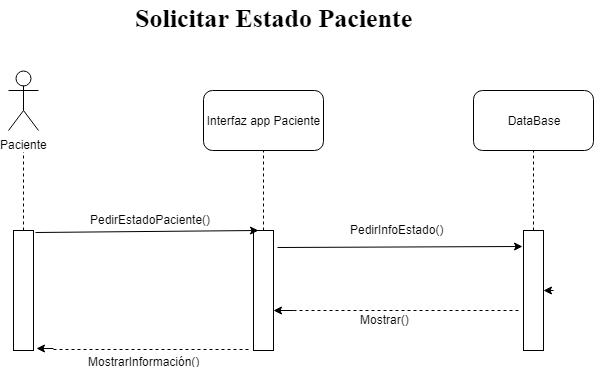

The diagram above was exported from draw.io. Its source (the exported page's mxGraphModel, read from the mxfile embedded in the PNG):
<mxGraphModel dx="1010" dy="550" grid="1" gridSize="10" guides="1" tooltips="1" connect="1" arrows="1" fold="1" page="1" pageScale="1" pageWidth="827" pageHeight="1169" math="0" shadow="0">
  <root>
    <mxCell id="0" />
    <mxCell id="1" parent="0" />
    <mxCell id="Sd5WMv3Kn2__qTNcJazz-4" value="" style="endArrow=none;dashed=1;html=1;exitX=0.5;exitY=0;exitDx=0;exitDy=0;" parent="1" source="Sd5WMv3Kn2__qTNcJazz-57" edge="1">
      <mxGeometry width="50" height="50" relative="1" as="geometry">
        <mxPoint x="175" y="250" as="sourcePoint" />
        <mxPoint x="175" y="180" as="targetPoint" />
      </mxGeometry>
    </mxCell>
    <mxCell id="Sd5WMv3Kn2__qTNcJazz-5" value="&lt;div&gt;&lt;div&gt;Interfaz app Paciente&lt;/div&gt;&lt;/div&gt;" style="rounded=1;whiteSpace=wrap;html=1;" parent="1" vertex="1">
      <mxGeometry x="355" y="130" width="120" height="60" as="geometry" />
    </mxCell>
    <mxCell id="Sd5WMv3Kn2__qTNcJazz-7" value="" style="endArrow=none;dashed=1;html=1;entryX=0.5;entryY=1;entryDx=0;entryDy=0;" parent="1" source="Sd5WMv3Kn2__qTNcJazz-58" target="Sd5WMv3Kn2__qTNcJazz-5" edge="1">
      <mxGeometry width="50" height="50" relative="1" as="geometry">
        <mxPoint x="415" y="250" as="sourcePoint" />
        <mxPoint x="405" y="390" as="targetPoint" />
      </mxGeometry>
    </mxCell>
    <mxCell id="Sd5WMv3Kn2__qTNcJazz-8" value="DataBase" style="rounded=1;whiteSpace=wrap;html=1;" parent="1" vertex="1">
      <mxGeometry x="625" y="130" width="120" height="60" as="geometry" />
    </mxCell>
    <mxCell id="Sd5WMv3Kn2__qTNcJazz-10" value="" style="endArrow=none;dashed=1;html=1;entryX=0.5;entryY=1;entryDx=0;entryDy=0;exitX=0.5;exitY=0;exitDx=0;exitDy=0;" parent="1" source="Sd5WMv3Kn2__qTNcJazz-59" target="Sd5WMv3Kn2__qTNcJazz-8" edge="1">
      <mxGeometry width="50" height="50" relative="1" as="geometry">
        <mxPoint x="685" y="250" as="sourcePoint" />
        <mxPoint x="625" y="390" as="targetPoint" />
      </mxGeometry>
    </mxCell>
    <mxCell id="Sd5WMv3Kn2__qTNcJazz-53" value="Paciente" style="shape=umlActor;verticalLabelPosition=bottom;labelBackgroundColor=#ffffff;verticalAlign=top;html=1;outlineConnect=0;" parent="1" vertex="1">
      <mxGeometry x="160" y="110" width="30" height="60" as="geometry" />
    </mxCell>
    <mxCell id="Sd5WMv3Kn2__qTNcJazz-56" value="Solicitar Estado Paciente&lt;br&gt;" style="text;html=1;resizable=0;points=[];autosize=1;align=left;verticalAlign=top;spacingTop=-4;labelBackgroundColor=#ffffff;labelBorderColor=none;fontStyle=1;fontFamily=Times New Roman;fontSize=26;" parent="1" vertex="1">
      <mxGeometry x="285" y="40" width="280" height="30" as="geometry" />
    </mxCell>
    <mxCell id="Sd5WMv3Kn2__qTNcJazz-57" value="" style="rounded=0;whiteSpace=wrap;html=1;" parent="1" vertex="1">
      <mxGeometry x="165" y="270" width="20" height="120" as="geometry" />
    </mxCell>
    <mxCell id="Sd5WMv3Kn2__qTNcJazz-58" value="" style="rounded=0;whiteSpace=wrap;html=1;" parent="1" vertex="1">
      <mxGeometry x="405" y="270" width="20" height="120" as="geometry" />
    </mxCell>
    <mxCell id="Sd5WMv3Kn2__qTNcJazz-59" value="" style="rounded=0;whiteSpace=wrap;html=1;" parent="1" vertex="1">
      <mxGeometry x="675" y="270" width="20" height="120" as="geometry" />
    </mxCell>
    <mxCell id="Sd5WMv3Kn2__qTNcJazz-61" value="" style="endArrow=classic;html=1;entryX=0.25;entryY=0;entryDx=0;entryDy=0;exitX=1.1;exitY=0.017;exitDx=0;exitDy=0;exitPerimeter=0;" parent="1" source="Sd5WMv3Kn2__qTNcJazz-57" target="Sd5WMv3Kn2__qTNcJazz-58" edge="1">
      <mxGeometry width="50" height="50" relative="1" as="geometry">
        <mxPoint x="135" y="460" as="sourcePoint" />
        <mxPoint x="185" y="410" as="targetPoint" />
      </mxGeometry>
    </mxCell>
    <mxCell id="Sd5WMv3Kn2__qTNcJazz-62" value="" style="endArrow=classic;html=1;entryX=-0.05;entryY=0.133;entryDx=0;entryDy=0;entryPerimeter=0;exitX=1.2;exitY=0.142;exitDx=0;exitDy=0;exitPerimeter=0;" parent="1" source="Sd5WMv3Kn2__qTNcJazz-58" target="Sd5WMv3Kn2__qTNcJazz-59" edge="1">
      <mxGeometry width="50" height="50" relative="1" as="geometry">
        <mxPoint x="135" y="460" as="sourcePoint" />
        <mxPoint x="185" y="410" as="targetPoint" />
      </mxGeometry>
    </mxCell>
    <mxCell id="Sd5WMv3Kn2__qTNcJazz-64" value="&lt;span&gt;PedirEstadoPaciente()&lt;/span&gt;&lt;br&gt;" style="text;html=1;resizable=0;points=[];autosize=1;align=left;verticalAlign=top;spacingTop=-4;" parent="1" vertex="1">
      <mxGeometry x="240" y="250" width="140" height="20" as="geometry" />
    </mxCell>
    <mxCell id="Sd5WMv3Kn2__qTNcJazz-65" value="&lt;span&gt;PedirInfoEstado()&lt;/span&gt;&lt;br&gt;" style="text;html=1;resizable=0;points=[];autosize=1;align=left;verticalAlign=top;spacingTop=-4;" parent="1" vertex="1">
      <mxGeometry x="500" y="260" width="110" height="20" as="geometry" />
    </mxCell>
    <mxCell id="Sd5WMv3Kn2__qTNcJazz-67" value="" style="endArrow=classic;html=1;entryX=1;entryY=0.5;entryDx=0;entryDy=0;" parent="1" target="Sd5WMv3Kn2__qTNcJazz-59" edge="1">
      <mxGeometry width="50" height="50" relative="1" as="geometry">
        <mxPoint x="705.0000000000002" y="330" as="sourcePoint" />
        <mxPoint x="165" y="410" as="targetPoint" />
      </mxGeometry>
    </mxCell>
    <mxCell id="Sd5WMv3Kn2__qTNcJazz-70" value="" style="endArrow=classic;html=1;" parent="1" edge="1">
      <mxGeometry width="50" height="50" relative="1" as="geometry">
        <mxPoint x="445" y="350" as="sourcePoint" />
        <mxPoint x="425" y="350" as="targetPoint" />
      </mxGeometry>
    </mxCell>
    <mxCell id="Sd5WMv3Kn2__qTNcJazz-71" value="" style="endArrow=none;dashed=1;html=1;" parent="1" edge="1">
      <mxGeometry width="50" height="50" relative="1" as="geometry">
        <mxPoint x="445" y="350" as="sourcePoint" />
        <mxPoint x="672" y="350" as="targetPoint" />
      </mxGeometry>
    </mxCell>
    <mxCell id="Sd5WMv3Kn2__qTNcJazz-72" value="&lt;span&gt;Mostrar()&lt;/span&gt;&lt;br&gt;" style="text;html=1;resizable=0;points=[];autosize=1;align=left;verticalAlign=top;spacingTop=-4;" parent="1" vertex="1">
      <mxGeometry x="510" y="350" width="60" height="20" as="geometry" />
    </mxCell>
    <mxCell id="Sd5WMv3Kn2__qTNcJazz-73" value="" style="endArrow=classic;html=1;entryX=1.15;entryY=0.983;entryDx=0;entryDy=0;entryPerimeter=0;" parent="1" target="Sd5WMv3Kn2__qTNcJazz-57" edge="1">
      <mxGeometry width="50" height="50" relative="1" as="geometry">
        <mxPoint x="205" y="388" as="sourcePoint" />
        <mxPoint x="165" y="410" as="targetPoint" />
      </mxGeometry>
    </mxCell>
    <mxCell id="Sd5WMv3Kn2__qTNcJazz-74" value="" style="endArrow=none;dashed=1;html=1;entryX=-0.1;entryY=0.992;entryDx=0;entryDy=0;entryPerimeter=0;" parent="1" target="Sd5WMv3Kn2__qTNcJazz-58" edge="1">
      <mxGeometry width="50" height="50" relative="1" as="geometry">
        <mxPoint x="205" y="389" as="sourcePoint" />
        <mxPoint x="435" y="400" as="targetPoint" />
      </mxGeometry>
    </mxCell>
    <mxCell id="Sd5WMv3Kn2__qTNcJazz-75" value="&lt;span&gt;MostrarInformación()&lt;/span&gt;&lt;br&gt;" style="text;html=1;resizable=0;points=[];align=center;verticalAlign=middle;labelBackgroundColor=#ffffff;" parent="Sd5WMv3Kn2__qTNcJazz-74" vertex="1" connectable="0">
      <mxGeometry x="-0.3434" y="3" relative="1" as="geometry">
        <mxPoint x="25" y="14" as="offset" />
      </mxGeometry>
    </mxCell>
  </root>
</mxGraphModel>